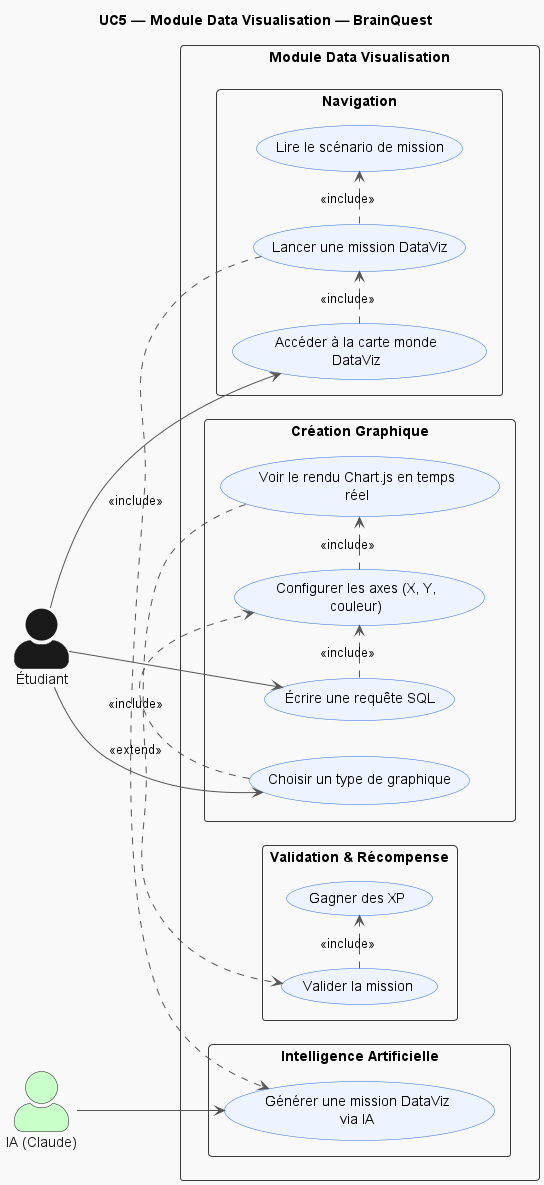

The diagram above was rendered by PlantUML. Its source (embedded in the PNG):
@startuml UC5_Module_DataViz
!theme mars
skinparam actorStyle awesome
skinparam packageStyle rectangle
skinparam ArrowColor #555555
skinparam UsecaseBorderColor #2D6CDF
skinparam UsecaseBackgroundColor #EEF4FF
skinparam wrapWidth 200

left to right direction

title UC5 — Module Data Visualisation — BrainQuest

actor "Étudiant"    as ETU
actor "IA (Claude)" as IA #technology

rectangle "Module Data Visualisation" {

  package "Navigation" {
    usecase "Accéder à la carte monde DataViz" as UC1
    usecase "Lancer une mission DataViz"        as UC2
    usecase "Lire le scénario de mission"       as UC3
  }

  package "Création Graphique" {
    usecase "Écrire une requête SQL"               as UC4
    usecase "Choisir un type de graphique"         as UC5
    usecase "Configurer les axes (X, Y, couleur)"  as UC6
    usecase "Voir le rendu Chart.js en temps réel" as UC7
  }

  package "Validation & Récompense" {
    usecase "Valider la mission" as UC8
    usecase "Gagner des XP"      as UC9
  }

  package "Intelligence Artificielle" {
    usecase "Générer une mission DataViz via IA" as UC10
  }

}

ETU --> UC1
ETU --> UC4
ETU --> UC5
IA  --> UC10

UC1 .> UC2  : <<include>>
UC2 .> UC3  : <<include>>
UC2 .> UC10 : <<include>>
UC4 .> UC6  : <<include>>
UC5 .> UC6  : <<include>>
UC6 .> UC7  : <<include>>
UC7 .> UC8  : <<extend>>
UC8 .> UC9  : <<include>>

@enduml